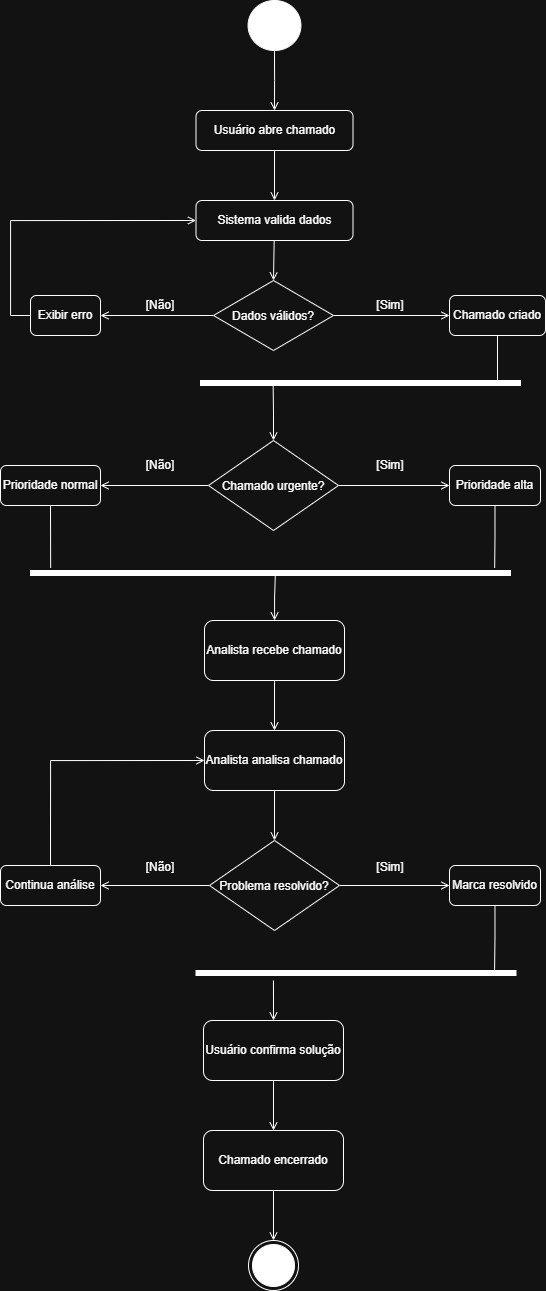

The diagram above was exported from draw.io. Its source (the exported page's mxGraphModel, read from the mxfile embedded in the PNG):
<mxGraphModel dx="1389" dy="760" grid="1" gridSize="10" guides="1" tooltips="1" connect="1" arrows="1" fold="1" page="1" pageScale="1" pageWidth="583" pageHeight="827" background="none" math="0" shadow="0">
  <root>
    <mxCell id="0" />
    <mxCell id="1" parent="0" />
    <mxCell id="XF7E02rNJFW6IxKT-q1k-14" edge="1" parent="1" source="XF7E02rNJFW6IxKT-q1k-1" style="edgeStyle=orthogonalEdgeStyle;rounded=0;orthogonalLoop=1;jettySize=auto;html=1;entryX=0.5;entryY=0;entryDx=0;entryDy=0;endArrow=open;endFill=0;" target="XF7E02rNJFW6IxKT-q1k-4">
      <mxGeometry relative="1" as="geometry" />
    </mxCell>
    <mxCell id="XF7E02rNJFW6IxKT-q1k-1" parent="1" style="ellipse;fillColor=strokeColor;html=1;" value="" vertex="1">
      <mxGeometry height="50" width="52.86" x="577.5699999999999" y="595" as="geometry" />
    </mxCell>
    <mxCell id="XF7E02rNJFW6IxKT-q1k-16" edge="1" parent="1" source="XF7E02rNJFW6IxKT-q1k-4" style="edgeStyle=orthogonalEdgeStyle;rounded=0;orthogonalLoop=1;jettySize=auto;html=1;entryX=0.5;entryY=0;entryDx=0;entryDy=0;endArrow=open;endFill=0;" target="XF7E02rNJFW6IxKT-q1k-5">
      <mxGeometry relative="1" as="geometry" />
    </mxCell>
    <mxCell id="XF7E02rNJFW6IxKT-q1k-4" parent="1" style="rounded=1;whiteSpace=wrap;html=1;" value="Usuário abre chamado" vertex="1">
      <mxGeometry height="40" width="157" x="525.5" y="705" as="geometry" />
    </mxCell>
    <mxCell id="XF7E02rNJFW6IxKT-q1k-47" edge="1" parent="1" source="XF7E02rNJFW6IxKT-q1k-5" style="rounded=0;orthogonalLoop=1;jettySize=auto;html=1;entryX=0.5;entryY=0;entryDx=0;entryDy=0;endArrow=open;endFill=0;" target="XF7E02rNJFW6IxKT-q1k-8">
      <mxGeometry relative="1" as="geometry" />
    </mxCell>
    <mxCell id="XF7E02rNJFW6IxKT-q1k-5" parent="1" style="rounded=1;whiteSpace=wrap;html=1;" value="Sistema valida dados" vertex="1">
      <mxGeometry height="40" width="157" x="525.5" y="795" as="geometry" />
    </mxCell>
    <mxCell id="XF7E02rNJFW6IxKT-q1k-51" edge="1" parent="1" source="XF7E02rNJFW6IxKT-q1k-7" style="edgeStyle=orthogonalEdgeStyle;rounded=0;orthogonalLoop=1;jettySize=auto;html=1;entryX=0.5;entryY=0;entryDx=0;entryDy=0;endArrow=open;endFill=0;" target="XF7E02rNJFW6IxKT-q1k-10">
      <mxGeometry relative="1" as="geometry" />
    </mxCell>
    <mxCell id="XF7E02rNJFW6IxKT-q1k-7" parent="1" style="rounded=1;whiteSpace=wrap;html=1;" value="Analista recebe chamado" vertex="1">
      <mxGeometry height="60" width="140" x="534" y="1215" as="geometry" />
    </mxCell>
    <mxCell id="XF7E02rNJFW6IxKT-q1k-26" edge="1" parent="1" source="XF7E02rNJFW6IxKT-q1k-8" style="edgeStyle=orthogonalEdgeStyle;rounded=0;orthogonalLoop=1;jettySize=auto;html=1;exitX=0;exitY=0.5;exitDx=0;exitDy=0;entryX=1;entryY=0.5;entryDx=0;entryDy=0;endArrow=open;endFill=0;" target="XF7E02rNJFW6IxKT-q1k-25">
      <mxGeometry relative="1" as="geometry" />
    </mxCell>
    <mxCell id="XF7E02rNJFW6IxKT-q1k-27" edge="1" parent="1" source="XF7E02rNJFW6IxKT-q1k-8" style="edgeStyle=orthogonalEdgeStyle;rounded=0;orthogonalLoop=1;jettySize=auto;html=1;entryX=0;entryY=0.5;entryDx=0;entryDy=0;endArrow=open;endFill=0;" target="XF7E02rNJFW6IxKT-q1k-24">
      <mxGeometry relative="1" as="geometry" />
    </mxCell>
    <mxCell id="XF7E02rNJFW6IxKT-q1k-8" parent="1" style="rhombus;" value="Dados válidos?" vertex="1">
      <mxGeometry height="70" width="120" x="543" y="875" as="geometry" />
    </mxCell>
    <mxCell id="XF7E02rNJFW6IxKT-q1k-33" edge="1" parent="1" source="XF7E02rNJFW6IxKT-q1k-9" style="edgeStyle=orthogonalEdgeStyle;rounded=0;orthogonalLoop=1;jettySize=auto;html=1;endArrow=open;endFill=0;" target="XF7E02rNJFW6IxKT-q1k-32">
      <mxGeometry relative="1" as="geometry" />
    </mxCell>
    <mxCell id="XF7E02rNJFW6IxKT-q1k-34" edge="1" parent="1" source="XF7E02rNJFW6IxKT-q1k-9" style="edgeStyle=orthogonalEdgeStyle;rounded=0;orthogonalLoop=1;jettySize=auto;html=1;entryX=0;entryY=0.5;entryDx=0;entryDy=0;endArrow=open;endFill=0;" target="XF7E02rNJFW6IxKT-q1k-31">
      <mxGeometry relative="1" as="geometry" />
    </mxCell>
    <mxCell id="XF7E02rNJFW6IxKT-q1k-9" parent="1" style="rhombus;" value="Chamado urgente?" vertex="1">
      <mxGeometry height="90" width="130" x="538" y="1035" as="geometry" />
    </mxCell>
    <mxCell id="XF7E02rNJFW6IxKT-q1k-59" edge="1" parent="1" source="XF7E02rNJFW6IxKT-q1k-10" style="edgeStyle=orthogonalEdgeStyle;rounded=0;orthogonalLoop=1;jettySize=auto;html=1;entryX=0.5;entryY=0;entryDx=0;entryDy=0;endArrow=open;endFill=0;" target="XF7E02rNJFW6IxKT-q1k-11">
      <mxGeometry relative="1" as="geometry" />
    </mxCell>
    <mxCell id="XF7E02rNJFW6IxKT-q1k-10" parent="1" style="rounded=1;whiteSpace=wrap;html=1;" value="Analista analisa chamado" vertex="1">
      <mxGeometry height="60" width="140" x="534" y="1325" as="geometry" />
    </mxCell>
    <mxCell id="XF7E02rNJFW6IxKT-q1k-55" edge="1" parent="1" source="XF7E02rNJFW6IxKT-q1k-11" style="edgeStyle=orthogonalEdgeStyle;rounded=0;orthogonalLoop=1;jettySize=auto;html=1;entryX=0;entryY=0.5;entryDx=0;entryDy=0;endArrow=open;endFill=0;" target="XF7E02rNJFW6IxKT-q1k-53">
      <mxGeometry relative="1" as="geometry" />
    </mxCell>
    <mxCell id="XF7E02rNJFW6IxKT-q1k-56" edge="1" parent="1" source="XF7E02rNJFW6IxKT-q1k-11" style="edgeStyle=orthogonalEdgeStyle;rounded=0;orthogonalLoop=1;jettySize=auto;html=1;entryX=1;entryY=0.5;entryDx=0;entryDy=0;endArrow=open;endFill=0;" target="XF7E02rNJFW6IxKT-q1k-54">
      <mxGeometry relative="1" as="geometry" />
    </mxCell>
    <mxCell id="XF7E02rNJFW6IxKT-q1k-11" parent="1" style="rhombus;" value="Problema resolvido?" vertex="1">
      <mxGeometry height="90" width="130" x="539" y="1435" as="geometry" />
    </mxCell>
    <mxCell id="XF7E02rNJFW6IxKT-q1k-63" edge="1" parent="1" source="XF7E02rNJFW6IxKT-q1k-13" style="edgeStyle=orthogonalEdgeStyle;rounded=0;orthogonalLoop=1;jettySize=auto;html=1;entryX=0.5;entryY=0;entryDx=0;entryDy=0;endArrow=open;endFill=0;" target="XF7E02rNJFW6IxKT-q1k-62">
      <mxGeometry relative="1" as="geometry" />
    </mxCell>
    <mxCell id="XF7E02rNJFW6IxKT-q1k-13" parent="1" style="rounded=1;whiteSpace=wrap;html=1;" value="Usuário confirma solução" vertex="1">
      <mxGeometry height="60" width="140" x="533" y="1615" as="geometry" />
    </mxCell>
    <mxCell id="XF7E02rNJFW6IxKT-q1k-22" parent="1" style="html=1;points=[];perimeter=orthogonalPerimeter;fillColor=strokeColor;direction=south;" value="" vertex="1">
      <mxGeometry height="5" width="320" x="530" y="975" as="geometry" />
    </mxCell>
    <mxCell id="XF7E02rNJFW6IxKT-q1k-24" parent="1" style="rounded=1;whiteSpace=wrap;html=1;" value="Chamado criado" vertex="1">
      <mxGeometry height="40" width="96" x="779" y="890" as="geometry" />
    </mxCell>
    <mxCell id="XF7E02rNJFW6IxKT-q1k-52" edge="1" parent="1" source="XF7E02rNJFW6IxKT-q1k-25" style="edgeStyle=orthogonalEdgeStyle;rounded=0;orthogonalLoop=1;jettySize=auto;html=1;entryX=0;entryY=0.5;entryDx=0;entryDy=0;exitX=0;exitY=0.5;exitDx=0;exitDy=0;endArrow=open;endFill=0;" target="XF7E02rNJFW6IxKT-q1k-5">
      <mxGeometry relative="1" as="geometry" />
    </mxCell>
    <mxCell id="XF7E02rNJFW6IxKT-q1k-25" parent="1" style="rounded=1;whiteSpace=wrap;html=1;" value="Exibir erro" vertex="1">
      <mxGeometry height="40" width="70" x="360" y="890" as="geometry" />
    </mxCell>
    <mxCell id="XF7E02rNJFW6IxKT-q1k-31" parent="1" style="rounded=1;whiteSpace=wrap;html=1;" value="Prioridade alta" vertex="1">
      <mxGeometry height="40" width="91" x="779" y="1060" as="geometry" />
    </mxCell>
    <mxCell id="XF7E02rNJFW6IxKT-q1k-32" parent="1" style="rounded=1;whiteSpace=wrap;html=1;" value="Prioridade normal" vertex="1">
      <mxGeometry height="40" width="100" x="330" y="1060" as="geometry" />
    </mxCell>
    <mxCell id="XF7E02rNJFW6IxKT-q1k-35" parent="1" style="text;html=1;whiteSpace=wrap;strokeColor=none;fillColor=none;align=center;verticalAlign=middle;rounded=0;" value="[Sim]" vertex="1">
      <mxGeometry height="30" width="60" x="690" y="885" as="geometry" />
    </mxCell>
    <mxCell id="XF7E02rNJFW6IxKT-q1k-36" parent="1" style="text;html=1;whiteSpace=wrap;strokeColor=none;fillColor=none;align=center;verticalAlign=middle;rounded=0;" value="[Não]" vertex="1">
      <mxGeometry height="30" width="60" x="460" y="885" as="geometry" />
    </mxCell>
    <mxCell id="XF7E02rNJFW6IxKT-q1k-37" parent="1" style="text;html=1;whiteSpace=wrap;strokeColor=none;fillColor=none;align=center;verticalAlign=middle;rounded=0;" value="[Sim]" vertex="1">
      <mxGeometry height="30" width="60" x="690" y="1045" as="geometry" />
    </mxCell>
    <mxCell id="XF7E02rNJFW6IxKT-q1k-38" parent="1" style="text;html=1;whiteSpace=wrap;strokeColor=none;fillColor=none;align=center;verticalAlign=middle;rounded=0;" value="[Não]" vertex="1">
      <mxGeometry height="30" width="60" x="460" y="1045" as="geometry" />
    </mxCell>
    <mxCell id="XF7E02rNJFW6IxKT-q1k-39" parent="1" style="html=1;points=[];perimeter=orthogonalPerimeter;fillColor=strokeColor;direction=south;" value="" vertex="1">
      <mxGeometry height="5" width="480" x="360" y="1165" as="geometry" />
    </mxCell>
    <mxCell id="XF7E02rNJFW6IxKT-q1k-40" edge="1" parent="1" source="XF7E02rNJFW6IxKT-q1k-24" style="edgeStyle=orthogonalEdgeStyle;rounded=0;orthogonalLoop=1;jettySize=auto;html=1;exitX=0.5;exitY=1;exitDx=0;exitDy=0;endArrow=none;endFill=0;">
      <mxGeometry relative="1" as="geometry">
        <mxPoint x="827" y="975" as="targetPoint" />
      </mxGeometry>
    </mxCell>
    <mxCell id="XF7E02rNJFW6IxKT-q1k-42" edge="1" parent="1" source="XF7E02rNJFW6IxKT-q1k-32" style="edgeStyle=orthogonalEdgeStyle;rounded=0;orthogonalLoop=1;jettySize=auto;html=1;exitX=0.5;exitY=1;exitDx=0;exitDy=0;entryX=-0.517;entryY=0.958;entryDx=0;entryDy=0;entryPerimeter=0;endArrow=none;endFill=0;" target="XF7E02rNJFW6IxKT-q1k-39">
      <mxGeometry relative="1" as="geometry" />
    </mxCell>
    <mxCell id="XF7E02rNJFW6IxKT-q1k-43" edge="1" parent="1" source="XF7E02rNJFW6IxKT-q1k-31" style="edgeStyle=orthogonalEdgeStyle;rounded=0;orthogonalLoop=1;jettySize=auto;html=1;exitX=0.5;exitY=1;exitDx=0;exitDy=0;entryX=-0.517;entryY=0.033;entryDx=0;entryDy=0;entryPerimeter=0;endArrow=none;endFill=0;" target="XF7E02rNJFW6IxKT-q1k-39">
      <mxGeometry relative="1" as="geometry" />
    </mxCell>
    <mxCell id="XF7E02rNJFW6IxKT-q1k-45" edge="1" parent="1" source="XF7E02rNJFW6IxKT-q1k-9" style="edgeStyle=orthogonalEdgeStyle;rounded=0;orthogonalLoop=1;jettySize=auto;html=1;exitX=0.5;exitY=0;exitDx=0;exitDy=0;entryX=0.848;entryY=0.773;entryDx=0;entryDy=0;entryPerimeter=0;startArrow=open;startFill=0;endArrow=none;endFill=0;" target="XF7E02rNJFW6IxKT-q1k-22">
      <mxGeometry relative="1" as="geometry" />
    </mxCell>
    <mxCell id="XF7E02rNJFW6IxKT-q1k-50" edge="1" parent="1" source="XF7E02rNJFW6IxKT-q1k-7" style="edgeStyle=orthogonalEdgeStyle;rounded=0;orthogonalLoop=1;jettySize=auto;html=1;entryX=0.92;entryY=0.49;entryDx=0;entryDy=0;entryPerimeter=0;endArrow=none;endFill=0;startArrow=open;startFill=0;" target="XF7E02rNJFW6IxKT-q1k-39">
      <mxGeometry relative="1" as="geometry" />
    </mxCell>
    <mxCell id="XF7E02rNJFW6IxKT-q1k-53" parent="1" style="rounded=1;whiteSpace=wrap;html=1;" value="Marca resolvido" vertex="1">
      <mxGeometry height="40" width="91" x="779" y="1460" as="geometry" />
    </mxCell>
    <mxCell id="XF7E02rNJFW6IxKT-q1k-67" edge="1" parent="1" source="XF7E02rNJFW6IxKT-q1k-54" style="edgeStyle=orthogonalEdgeStyle;rounded=0;orthogonalLoop=1;jettySize=auto;html=1;entryX=0;entryY=0.5;entryDx=0;entryDy=0;exitX=0.5;exitY=0;exitDx=0;exitDy=0;endArrow=open;endFill=0;" target="XF7E02rNJFW6IxKT-q1k-10">
      <mxGeometry relative="1" as="geometry" />
    </mxCell>
    <mxCell id="XF7E02rNJFW6IxKT-q1k-54" parent="1" style="rounded=1;whiteSpace=wrap;html=1;" value="Continua análise" vertex="1">
      <mxGeometry height="40" width="100" x="330" y="1460" as="geometry" />
    </mxCell>
    <mxCell id="XF7E02rNJFW6IxKT-q1k-57" parent="1" style="text;html=1;whiteSpace=wrap;strokeColor=none;fillColor=none;align=center;verticalAlign=middle;rounded=0;" value="[Sim]" vertex="1">
      <mxGeometry height="30" width="60" x="690" y="1447" as="geometry" />
    </mxCell>
    <mxCell id="XF7E02rNJFW6IxKT-q1k-58" parent="1" style="text;html=1;whiteSpace=wrap;strokeColor=none;fillColor=none;align=center;verticalAlign=middle;rounded=0;" value="[Não]" vertex="1">
      <mxGeometry height="30" width="60" x="460" y="1447" as="geometry" />
    </mxCell>
    <mxCell id="XF7E02rNJFW6IxKT-q1k-60" parent="1" style="html=1;points=[];perimeter=orthogonalPerimeter;fillColor=strokeColor;direction=south;" value="" vertex="1">
      <mxGeometry height="5" width="320" x="525.5" y="1565" as="geometry" />
    </mxCell>
    <mxCell id="XF7E02rNJFW6IxKT-q1k-61" edge="1" parent="1" source="XF7E02rNJFW6IxKT-q1k-53" style="edgeStyle=orthogonalEdgeStyle;rounded=0;orthogonalLoop=1;jettySize=auto;html=1;entryX=0.167;entryY=0.067;entryDx=0;entryDy=0;entryPerimeter=0;endArrow=none;endFill=0;" target="XF7E02rNJFW6IxKT-q1k-60">
      <mxGeometry relative="1" as="geometry" />
    </mxCell>
    <mxCell id="XF7E02rNJFW6IxKT-q1k-65" edge="1" parent="1" source="XF7E02rNJFW6IxKT-q1k-62" style="edgeStyle=orthogonalEdgeStyle;rounded=0;orthogonalLoop=1;jettySize=auto;html=1;entryX=0.5;entryY=0;entryDx=0;entryDy=0;endArrow=open;endFill=0;" target="XF7E02rNJFW6IxKT-q1k-64">
      <mxGeometry relative="1" as="geometry" />
    </mxCell>
    <mxCell id="XF7E02rNJFW6IxKT-q1k-62" parent="1" style="rounded=1;whiteSpace=wrap;html=1;" value="Chamado encerrado" vertex="1">
      <mxGeometry height="60" width="140" x="533" y="1725" as="geometry" />
    </mxCell>
    <mxCell id="XF7E02rNJFW6IxKT-q1k-64" parent="1" style="ellipse;html=1;shape=endState;fillColor=strokeColor;" value="" vertex="1">
      <mxGeometry height="50" width="50" x="578" y="1835" as="geometry" />
    </mxCell>
    <mxCell id="XF7E02rNJFW6IxKT-q1k-66" edge="1" parent="1" source="XF7E02rNJFW6IxKT-q1k-13" style="edgeStyle=orthogonalEdgeStyle;rounded=0;orthogonalLoop=1;jettySize=auto;html=1;entryX=2;entryY=0.758;entryDx=0;entryDy=0;entryPerimeter=0;startArrow=open;startFill=0;endArrow=none;endFill=0;" target="XF7E02rNJFW6IxKT-q1k-60">
      <mxGeometry relative="1" as="geometry" />
    </mxCell>
  </root>
</mxGraphModel>